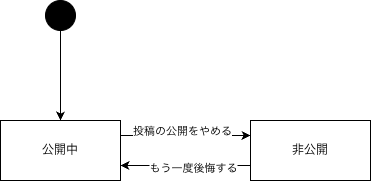

The diagram above was exported from draw.io. Its source (the exported page's mxGraphModel, read from the mxfile embedded in the PNG):
<mxGraphModel dx="1037" dy="718" grid="1" gridSize="10" guides="1" tooltips="1" connect="1" arrows="1" fold="1" page="1" pageScale="1" pageWidth="827" pageHeight="1169" background="light-dark(#FFFFFF,#121212)" math="0" shadow="0">
  <root>
    <mxCell id="0" />
    <mxCell id="1" parent="0" />
    <mxCell id="IZ7e01y1_HdoXTdhDwQI-58" edge="1" parent="1" source="IZ7e01y1_HdoXTdhDwQI-53" style="edgeStyle=orthogonalEdgeStyle;rounded=0;orthogonalLoop=1;jettySize=auto;html=1;exitX=0;exitY=0.75;exitDx=0;exitDy=0;entryX=1;entryY=0.75;entryDx=0;entryDy=0;defaultLabelBackgroundColor=page;" target="IZ7e01y1_HdoXTdhDwQI-54">
      <mxGeometry relative="1" as="geometry" />
    </mxCell>
    <mxCell id="IZ7e01y1_HdoXTdhDwQI-60" connectable="0" parent="IZ7e01y1_HdoXTdhDwQI-58" style="edgeLabel;html=1;align=center;verticalAlign=middle;resizable=0;points=[];inheritText=1;defaultLabelBackgroundColor=page;" value="もう一度後悔する" vertex="1">
      <mxGeometry relative="1" x="-0.1082" y="2" as="geometry">
        <mxPoint as="offset" />
      </mxGeometry>
    </mxCell>
    <mxCell id="IZ7e01y1_HdoXTdhDwQI-53" parent="1" style="rounded=0;whiteSpace=wrap;html=1;" value="非公開" vertex="1">
      <mxGeometry height="60" width="120" x="450" y="270" as="geometry" />
    </mxCell>
    <mxCell id="IZ7e01y1_HdoXTdhDwQI-57" edge="1" parent="1" source="IZ7e01y1_HdoXTdhDwQI-54" style="edgeStyle=orthogonalEdgeStyle;rounded=0;orthogonalLoop=1;jettySize=auto;html=1;exitX=1;exitY=0.25;exitDx=0;exitDy=0;entryX=0;entryY=0.25;entryDx=0;entryDy=0;defaultLabelBackgroundColor=page;" target="IZ7e01y1_HdoXTdhDwQI-53">
      <mxGeometry relative="1" as="geometry" />
    </mxCell>
    <mxCell id="IZ7e01y1_HdoXTdhDwQI-59" connectable="0" parent="IZ7e01y1_HdoXTdhDwQI-57" style="edgeLabel;html=1;align=center;verticalAlign=middle;resizable=0;points=[];inheritText=1;defaultLabelBackgroundColor=page;" value="投稿の公開をやめる" vertex="1">
      <mxGeometry relative="1" x="-0.0572" y="5" as="geometry">
        <mxPoint as="offset" />
      </mxGeometry>
    </mxCell>
    <mxCell id="IZ7e01y1_HdoXTdhDwQI-54" parent="1" style="rounded=0;whiteSpace=wrap;html=1;" value="公開中" vertex="1">
      <mxGeometry height="60" width="120" x="200" y="270" as="geometry" />
    </mxCell>
    <mxCell id="IZ7e01y1_HdoXTdhDwQI-56" edge="1" parent="1" source="IZ7e01y1_HdoXTdhDwQI-55" style="edgeStyle=orthogonalEdgeStyle;rounded=0;orthogonalLoop=1;jettySize=auto;html=1;exitX=0.5;exitY=1;exitDx=0;exitDy=0;entryX=0.5;entryY=0;entryDx=0;entryDy=0;defaultLabelBackgroundColor=page;" target="IZ7e01y1_HdoXTdhDwQI-54">
      <mxGeometry relative="1" as="geometry" />
    </mxCell>
    <mxCell id="IZ7e01y1_HdoXTdhDwQI-55" parent="1" style="ellipse;whiteSpace=wrap;html=1;shapeInside=1;aspect=fixed;fillColor=#000000;" value="" vertex="1">
      <mxGeometry height="30" width="30" x="245" y="150" as="geometry" />
    </mxCell>
  </root>
</mxGraphModel>